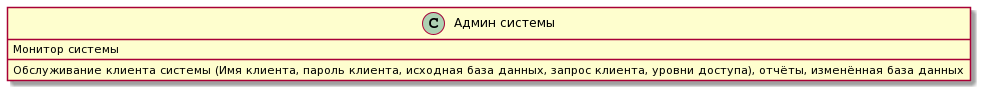

The diagram above was rendered by PlantUML. Its source (embedded in the PNG):
@startuml
class "Админ системы"
{
  {field} Монитор системы
  {method} Обслуживание клиента системы (Имя клиента, пароль клиента, исходная база данных, запрос клиента, уровни доступа), отчёты, изменённая база данных
}
@enduml